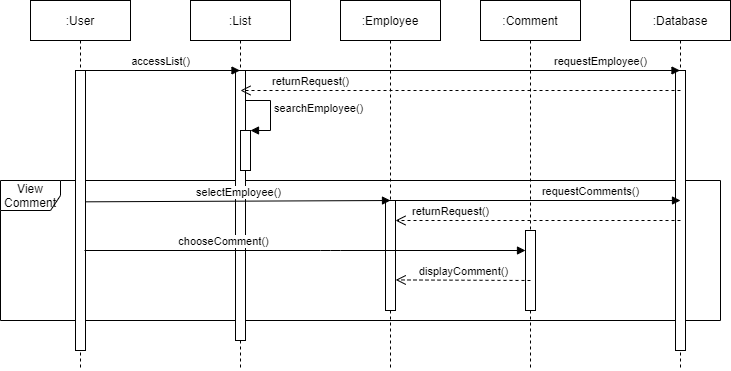

The diagram above was exported from draw.io. Its source (the exported page's mxGraphModel, read from the mxfile embedded in the PNG):
<mxGraphModel dx="1038" dy="499" grid="1" gridSize="10" guides="1" tooltips="1" connect="1" arrows="1" fold="1" page="1" pageScale="1" pageWidth="850" pageHeight="1100" math="0" shadow="0">
  <root>
    <mxCell id="0" />
    <mxCell id="1" parent="0" />
    <mxCell id="kdE9K6Itm37Dt8OXaS1--17" value="View Comment" style="shape=umlFrame;whiteSpace=wrap;html=1;" parent="1" vertex="1">
      <mxGeometry x="10" y="250" width="720" height="140" as="geometry" />
    </mxCell>
    <mxCell id="kdE9K6Itm37Dt8OXaS1--1" value=":User" style="shape=umlLifeline;perimeter=lifelinePerimeter;whiteSpace=wrap;html=1;container=1;collapsible=0;recursiveResize=0;outlineConnect=0;" parent="1" vertex="1">
      <mxGeometry x="40" y="70" width="100" height="370" as="geometry" />
    </mxCell>
    <mxCell id="kdE9K6Itm37Dt8OXaS1--7" value="" style="html=1;points=[];perimeter=orthogonalPerimeter;" parent="kdE9K6Itm37Dt8OXaS1--1" vertex="1">
      <mxGeometry x="45" y="70" width="10" height="280" as="geometry" />
    </mxCell>
    <mxCell id="kdE9K6Itm37Dt8OXaS1--2" value=":List" style="shape=umlLifeline;perimeter=lifelinePerimeter;whiteSpace=wrap;html=1;container=1;collapsible=0;recursiveResize=0;outlineConnect=0;" parent="1" vertex="1">
      <mxGeometry x="200" y="70" width="100" height="370" as="geometry" />
    </mxCell>
    <mxCell id="kdE9K6Itm37Dt8OXaS1--9" value="" style="html=1;points=[];perimeter=orthogonalPerimeter;" parent="kdE9K6Itm37Dt8OXaS1--2" vertex="1">
      <mxGeometry x="45" y="70" width="10" height="270" as="geometry" />
    </mxCell>
    <mxCell id="kdE9K6Itm37Dt8OXaS1--3" value=":Employee" style="shape=umlLifeline;perimeter=lifelinePerimeter;whiteSpace=wrap;html=1;container=1;collapsible=0;recursiveResize=0;outlineConnect=0;" parent="1" vertex="1">
      <mxGeometry x="350" y="70" width="100" height="370" as="geometry" />
    </mxCell>
    <mxCell id="kdE9K6Itm37Dt8OXaS1--10" value="" style="html=1;points=[];perimeter=orthogonalPerimeter;" parent="kdE9K6Itm37Dt8OXaS1--3" vertex="1">
      <mxGeometry x="45" y="200" width="10" height="110" as="geometry" />
    </mxCell>
    <mxCell id="kdE9K6Itm37Dt8OXaS1--4" value=":Comment" style="shape=umlLifeline;perimeter=lifelinePerimeter;whiteSpace=wrap;html=1;container=1;collapsible=0;recursiveResize=0;outlineConnect=0;" parent="1" vertex="1">
      <mxGeometry x="490" y="70" width="100" height="370" as="geometry" />
    </mxCell>
    <mxCell id="kdE9K6Itm37Dt8OXaS1--11" value="" style="html=1;points=[];perimeter=orthogonalPerimeter;" parent="kdE9K6Itm37Dt8OXaS1--4" vertex="1">
      <mxGeometry x="45" y="230" width="10" height="80" as="geometry" />
    </mxCell>
    <mxCell id="kdE9K6Itm37Dt8OXaS1--5" value=":Database" style="shape=umlLifeline;perimeter=lifelinePerimeter;whiteSpace=wrap;html=1;container=1;collapsible=0;recursiveResize=0;outlineConnect=0;" parent="1" vertex="1">
      <mxGeometry x="640" y="70" width="100" height="370" as="geometry" />
    </mxCell>
    <mxCell id="kdE9K6Itm37Dt8OXaS1--8" value="" style="html=1;points=[];perimeter=orthogonalPerimeter;" parent="kdE9K6Itm37Dt8OXaS1--5" vertex="1">
      <mxGeometry x="45" y="70" width="10" height="280" as="geometry" />
    </mxCell>
    <mxCell id="kdE9K6Itm37Dt8OXaS1--12" value="accessList()" style="html=1;verticalAlign=bottom;endArrow=block;" parent="1" target="kdE9K6Itm37Dt8OXaS1--2" edge="1">
      <mxGeometry width="80" relative="1" as="geometry">
        <mxPoint x="90" y="140" as="sourcePoint" />
        <mxPoint x="170" y="140" as="targetPoint" />
      </mxGeometry>
    </mxCell>
    <mxCell id="kdE9K6Itm37Dt8OXaS1--13" value="requestEmployee()" style="html=1;verticalAlign=bottom;endArrow=block;" parent="1" target="kdE9K6Itm37Dt8OXaS1--5" edge="1">
      <mxGeometry x="0.6382" width="80" relative="1" as="geometry">
        <mxPoint x="250" y="140" as="sourcePoint" />
        <mxPoint x="330" y="140" as="targetPoint" />
        <mxPoint as="offset" />
      </mxGeometry>
    </mxCell>
    <mxCell id="kdE9K6Itm37Dt8OXaS1--14" value="" style="html=1;points=[];perimeter=orthogonalPerimeter;" parent="1" vertex="1">
      <mxGeometry x="250" y="200" width="10" height="40" as="geometry" />
    </mxCell>
    <mxCell id="kdE9K6Itm37Dt8OXaS1--15" value="searchEmployee()" style="edgeStyle=orthogonalEdgeStyle;html=1;align=left;spacingLeft=2;endArrow=block;rounded=0;entryX=1;entryY=0;" parent="1" target="kdE9K6Itm37Dt8OXaS1--14" edge="1">
      <mxGeometry relative="1" as="geometry">
        <mxPoint x="255" y="160" as="sourcePoint" />
        <Array as="points">
          <mxPoint x="255" y="170" />
          <mxPoint x="280" y="170" />
          <mxPoint x="280" y="200" />
        </Array>
      </mxGeometry>
    </mxCell>
    <mxCell id="kdE9K6Itm37Dt8OXaS1--21" value="selectEmployee()" style="html=1;verticalAlign=bottom;endArrow=block;exitX=1.06;exitY=0.469;exitDx=0;exitDy=0;exitPerimeter=0;" parent="1" source="kdE9K6Itm37Dt8OXaS1--7" edge="1">
      <mxGeometry width="80" relative="1" as="geometry">
        <mxPoint x="320" y="270" as="sourcePoint" />
        <mxPoint x="400" y="270" as="targetPoint" />
      </mxGeometry>
    </mxCell>
    <mxCell id="kdE9K6Itm37Dt8OXaS1--22" value="returnRequest()" style="html=1;verticalAlign=bottom;endArrow=open;dashed=1;endSize=8;" parent="1" edge="1">
      <mxGeometry x="0.6818" relative="1" as="geometry">
        <mxPoint x="690" y="160" as="sourcePoint" />
        <mxPoint x="250" y="160" as="targetPoint" />
        <mxPoint as="offset" />
      </mxGeometry>
    </mxCell>
    <mxCell id="kdE9K6Itm37Dt8OXaS1--25" value="requestComments()" style="html=1;verticalAlign=bottom;endArrow=block;" parent="1" edge="1">
      <mxGeometry x="0.3793" width="80" relative="1" as="geometry">
        <mxPoint x="400" y="270" as="sourcePoint" />
        <mxPoint x="690" y="270" as="targetPoint" />
        <mxPoint as="offset" />
      </mxGeometry>
    </mxCell>
    <mxCell id="kdE9K6Itm37Dt8OXaS1--26" value="returnRequest()" style="html=1;verticalAlign=bottom;endArrow=open;dashed=1;endSize=8;" parent="1" target="kdE9K6Itm37Dt8OXaS1--10" edge="1">
      <mxGeometry x="0.614" relative="1" as="geometry">
        <mxPoint x="690" y="290" as="sourcePoint" />
        <mxPoint x="610" y="290" as="targetPoint" />
        <mxPoint as="offset" />
      </mxGeometry>
    </mxCell>
    <mxCell id="kdE9K6Itm37Dt8OXaS1--27" value="chooseComment()" style="html=1;verticalAlign=bottom;endArrow=block;" parent="1" target="kdE9K6Itm37Dt8OXaS1--11" edge="1">
      <mxGeometry x="-0.3684" width="80" relative="1" as="geometry">
        <mxPoint x="94" y="320" as="sourcePoint" />
        <mxPoint x="480" y="319.5" as="targetPoint" />
        <Array as="points">
          <mxPoint x="340" y="320" />
        </Array>
        <mxPoint as="offset" />
      </mxGeometry>
    </mxCell>
    <mxCell id="kdE9K6Itm37Dt8OXaS1--29" value="displayComment()" style="html=1;verticalAlign=bottom;endArrow=open;dashed=1;endSize=8;entryX=1.02;entryY=0.722;entryDx=0;entryDy=0;entryPerimeter=0;" parent="1" target="kdE9K6Itm37Dt8OXaS1--10" edge="1">
      <mxGeometry relative="1" as="geometry">
        <mxPoint x="540" y="350" as="sourcePoint" />
        <mxPoint x="460" y="350" as="targetPoint" />
      </mxGeometry>
    </mxCell>
  </root>
</mxGraphModel>